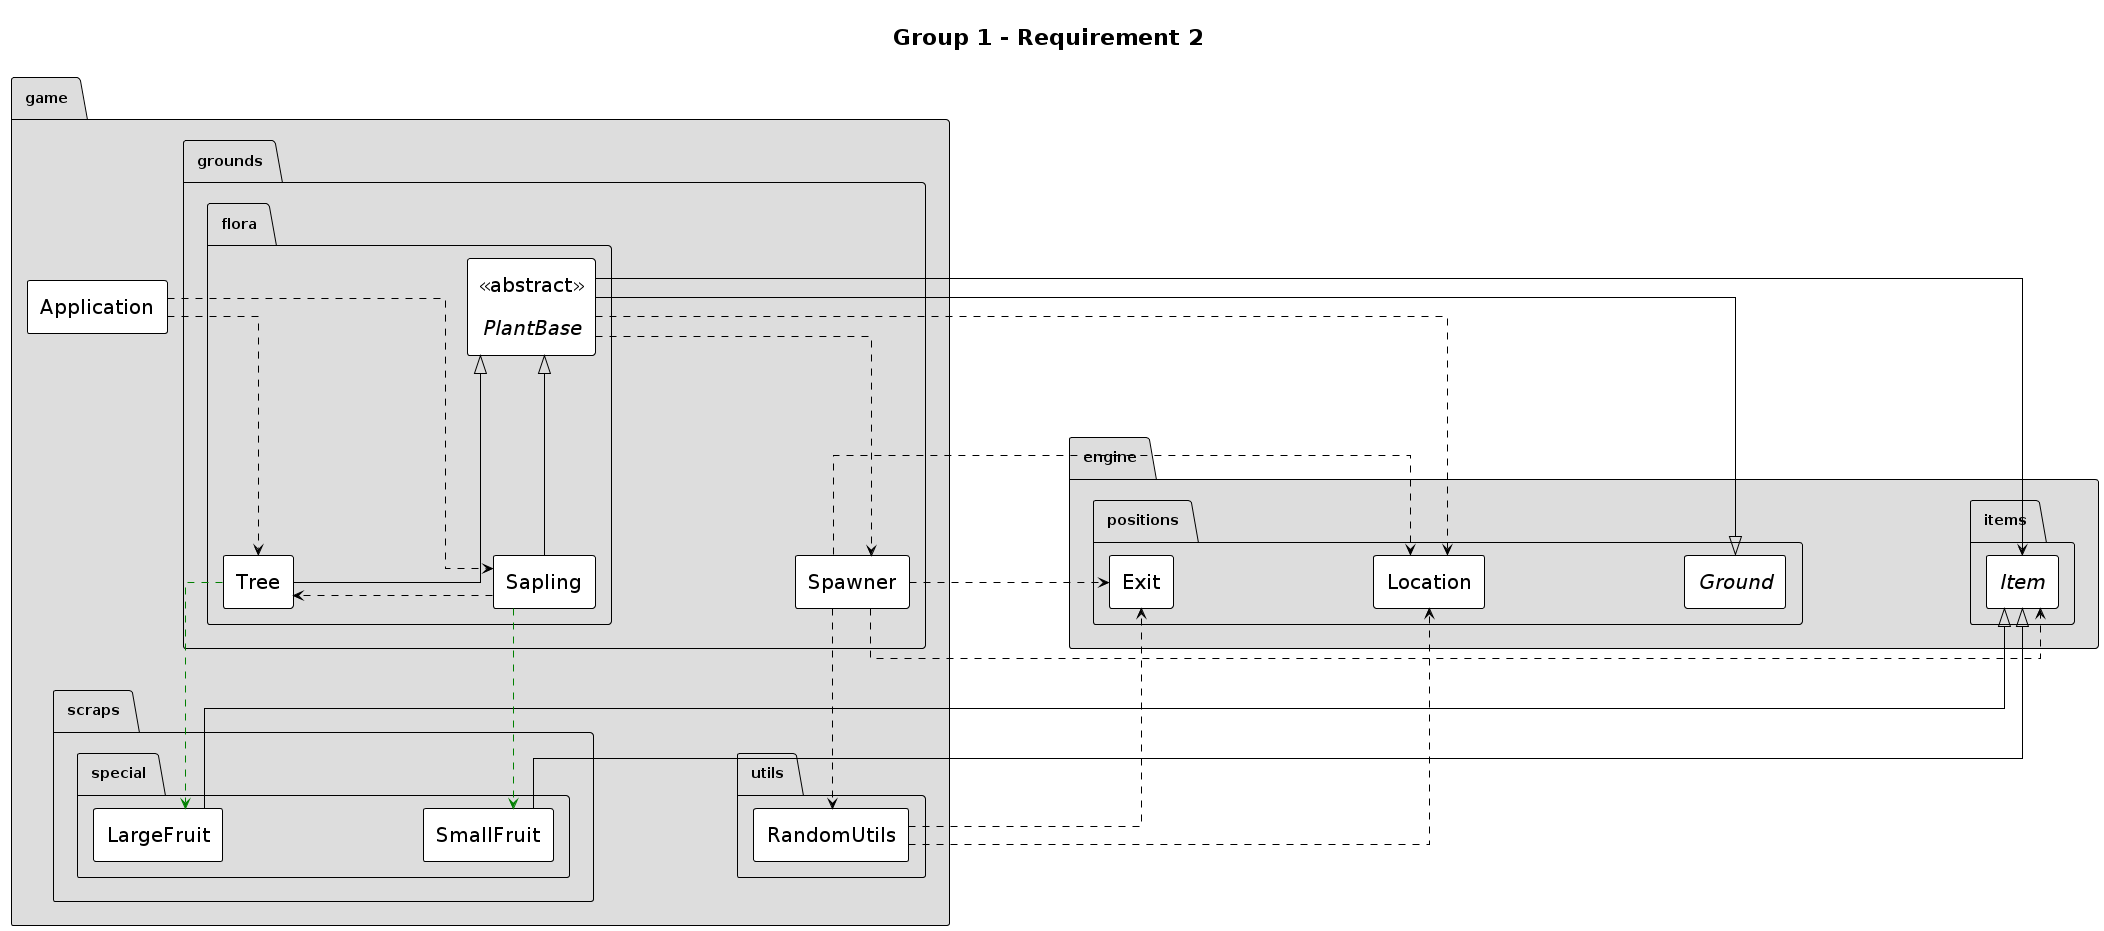

The diagram above was rendered by PlantUML. Its source (embedded in the PNG):
@startuml
hide circle
hide empty fields
hide empty methods
!theme plain
top to bottom direction
skinparam ClassStereotypeFontStyle plain
skinparam PackageBackgroundColor #DDDDDD
skinparam linetype ortho
skinparam classfontSize 20
skinparam arrowfontSize 20
skinparam nodesep 200
skinparam ranksep 200
skinparam ClassStereotypeFontSize 20
skinparam padding 10
skinparam linetype ortho

title Group 1 - Requirement 2

package engine.positions {
  class Location
  class Exit
  abstract class Ground
}

package engine.items {
  abstract class Item
}

game.scraps.special.LargeFruit -up-|> engine.items.Item
game.scraps.special.SmallFruit -up-|> engine.items.Item
package game.scraps.special {
  class LargeFruit
  class SmallFruit
}

game.grounds.Spawner .> engine.positions.Location
game.grounds.Spawner .> engine.positions.Exit
game.grounds.Spawner .> engine.items.Item
game.grounds.Spawner ..> game.utils.RandomUtils
package game.grounds {
  class Spawner
}

game.utils.RandomUtils .> engine.positions.Location
game.utils.RandomUtils .> engine.positions.Exit
package game.utils {
  class RandomUtils
}

package game.grounds.flora {
  abstract class PlantBase <<abstract>>
}
game.grounds.flora.PlantBase -up-|> engine.positions.Ground
game.grounds.flora.PlantBase <|-- game.grounds.flora.Sapling
game.grounds.flora.PlantBase <|-- game.grounds.flora.Tree
game.grounds.flora.PlantBase ..> game.grounds.Spawner
game.grounds.flora.PlantBase .> engine.positions.Location
game.grounds.flora.PlantBase -> engine.items.Item

game.grounds.flora.Sapling .> game.grounds.flora.Tree
game.grounds.flora.Sapling .[#green].> game.scraps.special.SmallFruit

game.grounds.flora.Tree .[#green].> game.scraps.special.LargeFruit



package game.grounds.flora {
  class Sapling
  class Tree
}

game.Application ..> game.grounds.flora.Sapling
game.Application ..> game.grounds.flora.Tree
package game {
  class Application
}
@enduml